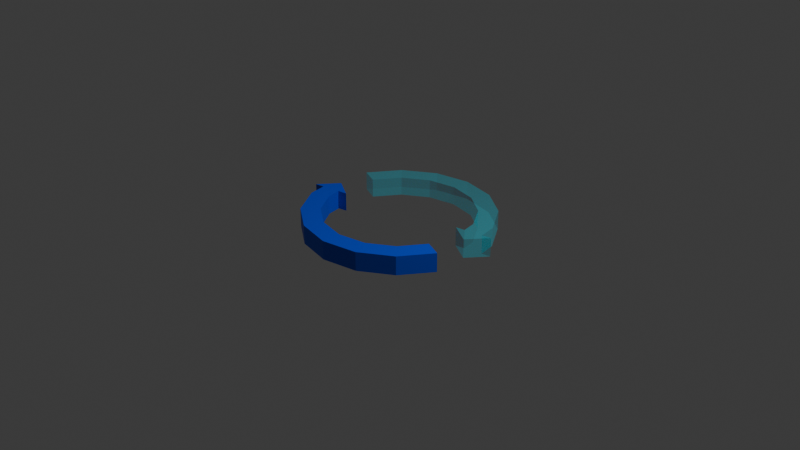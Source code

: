 # Source: marker_rotation.blend  (saved by Blender 5.2.45; exported with 4.5.12 LTS)
import bpy
from mathutils import Matrix  # noqa: F401  (used for matrix-valued properties, if any)

bpy.ops.wm.read_factory_settings(use_empty=True)
scene = bpy.context.scene
scene.name = 'Scene'

# ---- collections
col_collection = bpy.data.collections.new('Collection'); scene.collection.children.link(col_collection)

# ---- materials (node trees are filled in below, after node groups)
mat_plus_mat = bpy.data.materials.new('Plus_mat')
mat_minus_mat = bpy.data.materials.new('Minus_mat')

# ---- material node trees
mat_plus_mat.use_nodes = True; mat_plus_mat.node_tree.nodes.clear()
_N = mat_plus_mat.node_tree.nodes; _L = mat_plus_mat.node_tree.links
n0 = _N.new('ShaderNodeBsdfPrincipled'); n0.name = 'Principled BSDF'; n0.location = (-200, 100)
n0.inputs[0].default_value = (0.0, 0.06751, 0.7991, 1.0)
n0.inputs[10].default_value = 0.005
n1 = _N.new('ShaderNodeOutputMaterial'); n1.name = 'Material Output'; n1.location = (200, 100)
_L.new(n0.outputs[0], n1.inputs[0])
n1.is_active_output = True
mat_minus_mat.use_nodes = True; mat_minus_mat.node_tree.nodes.clear()
_N = mat_minus_mat.node_tree.nodes; _L = mat_minus_mat.node_tree.links
n0 = _N.new('ShaderNodeBsdfPrincipled'); n0.name = 'Principled BSDF'; n0.location = (-200, 100)
n0.inputs[0].default_value = (0.002376, 0.6544, 0.7991, 1.0)
n0.inputs[4].default_value = 0.2769
n0.inputs[10].default_value = 0.005
n1 = _N.new('ShaderNodeOutputMaterial'); n1.name = 'Material Output'; n1.location = (200, 100)
_L.new(n0.outputs[0], n1.inputs[0])
n1.is_active_output = True

# ---- world
world_world = bpy.data.worlds.new('World'); scene.world = world_world
world_world.use_nodes = True; world_world.node_tree.nodes.clear()
_N = world_world.node_tree.nodes; _L = world_world.node_tree.links
n0 = _N.new('ShaderNodeOutputWorld'); n0.name = 'World Output'; n0.location = (200, 100)
n1 = _N.new('ShaderNodeBackground'); n1.name = 'Background'; n1.location = (-200, 100)
n1.inputs[0].default_value = (0.05088, 0.05088, 0.05088, 1.0)
_L.new(n1.outputs[0], n0.inputs[0])
n0.is_active_output = True
world_world.color = (0.05088, 0.05088, 0.05088)
world_world.sun_shadow_jitter_overblur = 0.0

# ---- cameras
cam_camera = bpy.data.cameras.new('Camera')
cam_camera.clip_end = 100.0
cam_camera.ortho_scale = 7.314

# ---- lights
light_light = bpy.data.lights.new('Light', 'POINT')
light_light.energy = 1000.0
light_light.shadow_soft_size = 0.1

# ---- meshes
me_cylinder = bpy.data.meshes.new('Cylinder')
me_cylinder.from_pydata([(0.8297, -0.3437, 1.0), (-0.3437, -0.8297, 1.0), (0.9239, -0.3827, -1.0), (0.7355, -0.3046, 1.0), (0.7071, -0.7071, -1.0), (0.5629, -0.5629, 1.0), (0.3827, -0.9239, -1.0), (0.3046, -0.7355, 1.0), (0.0, -1.0, -1.0), (0.0, -0.7961, 1.0), (-0.3827, -0.9239, -1.0), (-0.3046, -0.7355, 1.0), (-0.7071, -0.7071, -1.0), (-0.5629, -0.5629, 1.0), (-0.9239, -0.3827, -1.0), (-0.7355, -0.3046, 1.0), (0.0, -0.898, 1.0), (0.9239, -0.3827, 1.0), (0.7071, -0.7071, 1.0), (0.3827, -0.9239, 1.0), (0.0, -1.0, 1.0), (-0.3827, -0.9239, 1.0), (-0.7071, -0.7071, 1.0), (-0.9239, -0.3827, 1.0), (0.3437, -0.8297, 1.0), (0.7355, -0.3046, -1.0), (0.5629, -0.5629, -1.0), (0.3046, -0.7355, -1.0), (0.0, -0.7961, -1.0), (-0.3046, -0.7355, -1.0), (-0.5629, -0.5629, -1.0), (-0.7355, -0.3046, -1.0), (0.635, -0.635, 1.0), (-0.635, -0.635, 1.0), (-0.8297, -0.3437, 1.0), (-0.898, 0.0, 1.0), (0.8297, -0.3437, -1.0), (0.635, -0.635, -1.0), (0.3437, -0.8297, -1.0), (0.0, -0.898, -1.0), (-0.3437, -0.8297, -1.0), (-0.635, -0.635, -1.0), (-0.8297, -0.3437, -1.0), (-0.898, 0.0, -1.0), (-0.9619, -0.1913, -1.0), (-0.9619, -0.1913, 1.0), (-0.7658, -0.1523, 1.0), (-0.7658, -0.1523, -1.0), (-0.8639, -0.1718, -1.0), (-0.8639, -0.1718, 1.0), (-0.6677, -0.1328, 1.0), (-0.6677, -0.1328, -1.0), (-1.06, -0.2109, -1.0), (-1.06, -0.2109, 1.0)], [], [(2, 17, 18, 4), (4, 18, 19, 6), (6, 19, 20, 8), (8, 20, 21, 10), (10, 21, 22, 12), (12, 22, 23, 14), (0, 32, 18, 17), (32, 24, 19, 18), (24, 16, 20, 19), (16, 1, 21, 20), (1, 33, 22, 21), (33, 34, 23, 22), (47, 46, 15, 31), (50, 46, 35), (46, 35, 49), (53, 35, 45), (36, 37, 4, 2), (37, 38, 6, 4), (38, 39, 8, 6), (39, 40, 10, 8), (40, 41, 12, 10), (41, 42, 14, 12), (50, 35, 43, 51), (15, 13, 30, 31), (13, 11, 29, 30), (28, 29, 11, 9), (28, 9, 7, 27), (27, 7, 5, 26), (0, 36, 25, 3), (5, 3, 25, 26), (17, 2, 36, 0), (30, 31, 42, 41), (29, 30, 41, 40), (28, 29, 40, 39), (27, 28, 39, 38), (26, 27, 38, 37), (25, 26, 37, 36), (13, 15, 34, 33), (11, 13, 33, 1), (9, 11, 1, 16), (7, 9, 16, 24), (5, 7, 24, 32), (3, 5, 32, 0), (15, 46, 49, 34), (31, 47, 48, 42), (42, 48, 44, 14), (53, 52, 43, 35), (34, 49, 45, 23), (14, 23, 45, 44), (51, 43, 47), (48, 47, 43), (48, 43, 44), (52, 44, 43), (47, 46, 50, 51), (44, 45, 53, 52), (45, 49, 35)])
_uv = me_cylinder.uv_layers.new(name='UVMap')
_uv.uv.foreach_set('vector', [0.6875, 0.5, 0.6875, 1.0, 0.625, 1.0, 0.625, 0.5, 0.625, 0.5, 0.625, 1.0, 0.5625, 1.0, 0.5625, 0.5, 0.5625, 0.5, 0.5625, 1.0, 0.5, 1.0, 0.5, 0.5, 0.5, 0.5, 0.5, 1.0, 0.4375, 1.0, 0.4375, 0.5, 0.4375, 0.5, 0.4375, 1.0, 0.375, 1.0, 0.375, 0.5, 0.375, 0.5, 0.375, 1.0, 0.3125, 1.0, 0.3125, 0.5, 0.4491, 0.1675, 0.4024, 0.0976, 0.4197, 0.08029, 0.4717, 0.1582, 0.4024, 0.0976, 0.3325, 0.05088, 0.3418, 0.02827, 0.4197, 0.08029, 0.3325, 0.05088, 0.25, 0.03447, 0.25, 0.01, 0.3418, 0.02827, 0.25, 0.03447, 0.1675, 0.05088, 0.1582, 0.02827, 0.25, 0.01, 0.1675, 0.05088, 0.0976, 0.0976, 0.08029, 0.08029, 0.1582, 0.02827, 0.0976, 0.0976, 0.05088, 0.1675, 0.02827, 0.1582, 0.08029, 0.08029, 0.3083, 0.5, 0.06621, 0.2134, 0.07348, 0.1769, 0.3344, 0.5, 0.06621, 0.2134, 0.06621, 0.2134, 0.0, 0.0, 0.06621, 0.2134, 0.0, 0.0, 0.04267, 0.2088, 0.2812, 1.0, 0.0, 0.0, 0.2812, 1.0, 0.6713, 0.5, 0.6141, 0.5, 0.625, 0.5, 0.6875, 0.5, 0.6141, 0.5, 0.5562, 0.5, 0.5625, 0.5, 0.625, 0.5, 0.5562, 0.5, 0.4979, 0.5, 0.5, 0.5, 0.5625, 0.5, 0.4979, 0.5, 0.4396, 0.5, 0.4375, 0.5, 0.5, 0.5, 0.4396, 0.5, 0.3813, 0.5, 0.375, 0.5, 0.4375, 0.5, 0.3813, 0.5, 0.3234, 0.5, 0.3125, 0.5, 0.375, 0.5, 0.06621, 0.2134, 0.0, 0.0, 0.0, 0.0, 0.3083, 0.5, 0.07348, 0.1769, 0.1149, 0.1149, 0.3877, 0.5, 0.3344, 0.5, 0.1149, 0.1149, 0.1769, 0.07348, 0.4417, 0.5, 0.3877, 0.5, 0.4958, 0.5, 0.4417, 0.5, 0.1769, 0.07348, 0.25, 0.05894, 0.4958, 0.5, 0.25, 0.05894, 0.3231, 0.07348, 0.5498, 0.5, 0.5498, 0.5, 0.3231, 0.07348, 0.3851, 0.1149, 0.6031, 0.5, 0.4491, 0.1675, 0.6713, 0.5, 0.6552, 0.5, 0.4265, 0.1769, 0.3851, 0.1149, 0.4265, 0.1769, 0.6552, 0.5, 0.6031, 0.5, 0.4717, 0.1582, 0.6875, 0.5, 0.6713, 0.5, 0.4491, 0.1675, 0.3877, 0.5, 0.3344, 0.5, 0.3234, 0.5, 0.3813, 0.5, 0.4417, 0.5, 0.3877, 0.5, 0.3813, 0.5, 0.4396, 0.5, 0.4958, 0.5, 0.4417, 0.5, 0.4396, 0.5, 0.4979, 0.5, 0.5498, 0.5, 0.4958, 0.5, 0.4979, 0.5, 0.5562, 0.5, 0.6031, 0.5, 0.5498, 0.5, 0.5562, 0.5, 0.6141, 0.5, 0.6552, 0.5, 0.6031, 0.5, 0.6141, 0.5, 0.6713, 0.5, 0.1149, 0.1149, 0.07348, 0.1769, 0.05088, 0.1675, 0.0976, 0.0976, 0.1769, 0.07348, 0.1149, 0.1149, 0.0976, 0.0976, 0.1675, 0.05088, 0.25, 0.05894, 0.1769, 0.07348, 0.1675, 0.05088, 0.25, 0.03447, 0.3231, 0.07348, 0.25, 0.05894, 0.25, 0.03447, 0.3325, 0.05088, 0.3851, 0.1149, 0.3231, 0.07348, 0.3325, 0.05088, 0.4024, 0.0976, 0.4265, 0.1769, 0.3851, 0.1149, 0.4024, 0.0976, 0.4491, 0.1675, 0.07348, 0.1769, 0.06621, 0.2134, 0.04267, 0.2088, 0.05088, 0.1675, 0.3344, 0.5, 0.3083, 0.5, 0.2948, 0.5, 0.3234, 0.5, 0.3234, 0.5, 0.2948, 0.5, 0.2812, 0.5, 0.3125, 0.5, 0.2812, 1.0, 0.2812, 0.5, 0.0, 0.0, 0.0, 0.0, 0.05088, 0.1675, 0.04267, 0.2088, 0.01913, 0.2041, 0.02827, 0.1582, 0.3125, 0.5, 0.3125, 1.0, 0.2812, 1.0, 0.2812, 0.5, 0.3083, 0.5, 0.0, 0.0, 0.3083, 0.5, 0.2948, 0.5, 0.3083, 0.5, 0.0, 0.0, 0.2948, 0.5, 0.0, 0.0, 0.2812, 0.5, 0.2812, 0.5, 0.2812, 0.5, 0.0, 0.0, 0.3083, 0.5, 0.06621, 0.2134, 0.06621, 0.2134, 0.3083, 0.5, 0.2812, 0.5, 0.2812, 1.0, 0.2812, 1.0, 0.2812, 0.5, 0.2812, 1.0, 0.04267, 0.2088, 0.0, 0.0])
me_cylinder.materials.append(mat_plus_mat)
me_cylinder.update()
me_cylinder_001 = bpy.data.meshes.new('Cylinder.001')
me_cylinder_001.from_pydata([(0.8297, -0.3437, 1.0), (-0.3437, -0.8297, 1.0), (0.9239, -0.3827, -1.0), (0.7355, -0.3046, 1.0), (0.7071, -0.7071, -1.0), (0.5629, -0.5629, 1.0), (0.3827, -0.9239, -1.0), (0.3046, -0.7355, 1.0), (0.0, -1.0, -1.0), (0.0, -0.7961, 1.0), (-0.3827, -0.9239, -1.0), (-0.3046, -0.7355, 1.0), (-0.7071, -0.7071, -1.0), (-0.5629, -0.5629, 1.0), (-0.9239, -0.3827, -1.0), (-0.7355, -0.3046, 1.0), (0.0, -0.898, 1.0), (0.9239, -0.3827, 1.0), (0.7071, -0.7071, 1.0), (0.3827, -0.9239, 1.0), (0.0, -1.0, 1.0), (-0.3827, -0.9239, 1.0), (-0.7071, -0.7071, 1.0), (-0.9239, -0.3827, 1.0), (0.3437, -0.8297, 1.0), (0.7355, -0.3046, -1.0), (0.5629, -0.5629, -1.0), (0.3046, -0.7355, -1.0), (0.0, -0.7961, -1.0), (-0.3046, -0.7355, -1.0), (-0.5629, -0.5629, -1.0), (-0.7355, -0.3046, -1.0), (0.635, -0.635, 1.0), (-0.635, -0.635, 1.0), (-0.8297, -0.3437, 1.0), (-0.898, 0.0, 1.0), (0.8297, -0.3437, -1.0), (0.635, -0.635, -1.0), (0.3437, -0.8297, -1.0), (0.0, -0.898, -1.0), (-0.3437, -0.8297, -1.0), (-0.635, -0.635, -1.0), (-0.8297, -0.3437, -1.0), (-0.898, 0.0, -1.0), (-0.9619, -0.1913, -1.0), (-0.9619, -0.1913, 1.0), (-0.7658, -0.1523, 1.0), (-0.7658, -0.1523, -1.0), (-0.8639, -0.1718, -1.0), (-0.8639, -0.1718, 1.0), (-0.6677, -0.1328, 1.0), (-0.6677, -0.1328, -1.0), (-1.06, -0.2109, -1.0), (-1.06, -0.2109, 1.0)], [], [(2, 17, 18, 4), (4, 18, 19, 6), (6, 19, 20, 8), (8, 20, 21, 10), (10, 21, 22, 12), (12, 22, 23, 14), (0, 32, 18, 17), (32, 24, 19, 18), (24, 16, 20, 19), (16, 1, 21, 20), (1, 33, 22, 21), (33, 34, 23, 22), (47, 46, 15, 31), (50, 46, 35), (49, 45, 35), (53, 35, 45), (36, 37, 4, 2), (37, 38, 6, 4), (38, 39, 8, 6), (39, 40, 10, 8), (40, 41, 12, 10), (41, 42, 14, 12), (50, 35, 43, 51), (15, 13, 30, 31), (13, 11, 29, 30), (28, 29, 11, 9), (28, 9, 7, 27), (27, 7, 5, 26), (0, 36, 25, 3), (5, 3, 25, 26), (17, 2, 36, 0), (30, 31, 42, 41), (29, 30, 41, 40), (28, 29, 40, 39), (27, 28, 39, 38), (26, 27, 38, 37), (25, 26, 37, 36), (13, 15, 34, 33), (11, 13, 33, 1), (9, 11, 1, 16), (7, 9, 16, 24), (5, 7, 24, 32), (3, 5, 32, 0), (15, 46, 49, 34), (31, 47, 48, 42), (42, 48, 44, 14), (53, 52, 43, 35), (34, 49, 45, 23), (14, 23, 45, 44), (51, 43, 47), (48, 47, 43), (48, 43, 44), (52, 44, 43), (47, 46, 50, 51), (44, 45, 53, 52), (49, 35, 46)])
me_cylinder_001.polygons.foreach_set('material_index', [1, 1, 1, 1, 1, 1, 1, 1, 1, 1, 1, 1, 1, 1, 1, 1, 1, 1, 1, 1, 1, 1, 1, 1, 1, 1, 1, 1, 1, 1, 1, 1, 1, 1, 1, 1, 1, 1, 1, 1, 1, 1, 1, 1, 1, 1, 1, 1, 1, 1, 1, 1, 1, 1, 1, 1])
_uv = me_cylinder_001.uv_layers.new(name='UVMap')
_uv.uv.foreach_set('vector', [0.6875, 0.5, 0.6875, 1.0, 0.625, 1.0, 0.625, 0.5, 0.625, 0.5, 0.625, 1.0, 0.5625, 1.0, 0.5625, 0.5, 0.5625, 0.5, 0.5625, 1.0, 0.5, 1.0, 0.5, 0.5, 0.5, 0.5, 0.5, 1.0, 0.4375, 1.0, 0.4375, 0.5, 0.4375, 0.5, 0.4375, 1.0, 0.375, 1.0, 0.375, 0.5, 0.375, 0.5, 0.375, 1.0, 0.3125, 1.0, 0.3125, 0.5, 0.4491, 0.1675, 0.4024, 0.0976, 0.4197, 0.08029, 0.4717, 0.1582, 0.4024, 0.0976, 0.3325, 0.05088, 0.3418, 0.02827, 0.4197, 0.08029, 0.3325, 0.05088, 0.25, 0.03447, 0.25, 0.01, 0.3418, 0.02827, 0.25, 0.03447, 0.1675, 0.05088, 0.1582, 0.02827, 0.25, 0.01, 0.1675, 0.05088, 0.0976, 0.0976, 0.08029, 0.08029, 0.1582, 0.02827, 0.0976, 0.0976, 0.05088, 0.1675, 0.02827, 0.1582, 0.08029, 0.08029, 0.3083, 0.5, 0.06621, 0.2134, 0.07348, 0.1769, 0.3344, 0.5, 0.06621, 0.2134, 0.06621, 0.2134, 0.0, 0.0, 0.04267, 0.2088, 0.01913, 0.2041, 0.0, 0.0, 0.2812, 1.0, 0.0, 0.0, 0.2812, 1.0, 0.6713, 0.5, 0.6141, 0.5, 0.625, 0.5, 0.6875, 0.5, 0.6141, 0.5, 0.5562, 0.5, 0.5625, 0.5, 0.625, 0.5, 0.5562, 0.5, 0.4979, 0.5, 0.5, 0.5, 0.5625, 0.5, 0.4979, 0.5, 0.4396, 0.5, 0.4375, 0.5, 0.5, 0.5, 0.4396, 0.5, 0.3813, 0.5, 0.375, 0.5, 0.4375, 0.5, 0.3813, 0.5, 0.3234, 0.5, 0.3125, 0.5, 0.375, 0.5, 0.06621, 0.2134, 0.0, 0.0, 0.0, 0.0, 0.3083, 0.5, 0.07348, 0.1769, 0.1149, 0.1149, 0.3877, 0.5, 0.3344, 0.5, 0.1149, 0.1149, 0.1769, 0.07348, 0.4417, 0.5, 0.3877, 0.5, 0.4958, 0.5, 0.4417, 0.5, 0.1769, 0.07348, 0.25, 0.05894, 0.4958, 0.5, 0.25, 0.05894, 0.3231, 0.07348, 0.5498, 0.5, 0.5498, 0.5, 0.3231, 0.07348, 0.3851, 0.1149, 0.6031, 0.5, 0.4491, 0.1675, 0.6713, 0.5, 0.6552, 0.5, 0.4265, 0.1769, 0.3851, 0.1149, 0.4265, 0.1769, 0.6552, 0.5, 0.6031, 0.5, 0.4717, 0.1582, 0.6875, 0.5, 0.6713, 0.5, 0.4491, 0.1675, 0.3877, 0.5, 0.3344, 0.5, 0.3234, 0.5, 0.3813, 0.5, 0.4417, 0.5, 0.3877, 0.5, 0.3813, 0.5, 0.4396, 0.5, 0.4958, 0.5, 0.4417, 0.5, 0.4396, 0.5, 0.4979, 0.5, 0.5498, 0.5, 0.4958, 0.5, 0.4979, 0.5, 0.5562, 0.5, 0.6031, 0.5, 0.5498, 0.5, 0.5562, 0.5, 0.6141, 0.5, 0.6552, 0.5, 0.6031, 0.5, 0.6141, 0.5, 0.6713, 0.5, 0.1149, 0.1149, 0.07348, 0.1769, 0.05088, 0.1675, 0.0976, 0.0976, 0.1769, 0.07348, 0.1149, 0.1149, 0.0976, 0.0976, 0.1675, 0.05088, 0.25, 0.05894, 0.1769, 0.07348, 0.1675, 0.05088, 0.25, 0.03447, 0.3231, 0.07348, 0.25, 0.05894, 0.25, 0.03447, 0.3325, 0.05088, 0.3851, 0.1149, 0.3231, 0.07348, 0.3325, 0.05088, 0.4024, 0.0976, 0.4265, 0.1769, 0.3851, 0.1149, 0.4024, 0.0976, 0.4491, 0.1675, 0.07348, 0.1769, 0.06621, 0.2134, 0.04267, 0.2088, 0.05088, 0.1675, 0.3344, 0.5, 0.3083, 0.5, 0.2948, 0.5, 0.3234, 0.5, 0.3234, 0.5, 0.2948, 0.5, 0.2812, 0.5, 0.3125, 0.5, 0.2812, 1.0, 0.2812, 0.5, 0.0, 0.0, 0.0, 0.0, 0.05088, 0.1675, 0.04267, 0.2088, 0.01913, 0.2041, 0.02827, 0.1582, 0.3125, 0.5, 0.3125, 1.0, 0.2812, 1.0, 0.2812, 0.5, 0.3083, 0.5, 0.0, 0.0, 0.3083, 0.5, 0.2948, 0.5, 0.3083, 0.5, 0.0, 0.0, 0.2948, 0.5, 0.0, 0.0, 0.2812, 0.5, 0.2812, 0.5, 0.2812, 0.5, 0.0, 0.0, 0.3083, 0.5, 0.06621, 0.2134, 0.06621, 0.2134, 0.3083, 0.5, 0.2812, 0.5, 0.2812, 1.0, 0.2812, 1.0, 0.2812, 0.5, 0.04267, 0.2088, 0.0, 0.0, 0.06621, 0.2134])
me_cylinder_001.materials.append(mat_plus_mat)
me_cylinder_001.materials.append(mat_minus_mat)
me_cylinder_001.update()

# ---- objects
ob_light = bpy.data.objects.new('Light', light_light)
ob_camera = bpy.data.objects.new('Camera', cam_camera)
ob_cylinder = bpy.data.objects.new('Cylinder', me_cylinder)
ob_cylinder_001 = bpy.data.objects.new('Cylinder.001', me_cylinder_001)

# ---- transforms, parenting, visibility, modifiers, constraints
ob_light.location = (4.076, 1.005, 5.904)
ob_light.rotation_euler = (0.6503, 0.05522, 1.866)
ob_light.lock_rotations_4d = False
ob_light.empty_display_type = 'ARROWS'
ob_light.color = (0.0, 0.0, 0.0, 0.0)
ob_light.lineart.crease_threshold = 0.0
ob_camera.location = (7.359, -6.926, 4.958)
ob_camera.rotation_euler = (1.109, 0.0, 0.8149)
ob_camera.lock_rotations_4d = False
ob_camera.empty_display_type = 'ARROWS'
ob_camera.color = (0.0, 0.0, 0.0, 0.0)
ob_camera.display_type = 'WIRE'
ob_camera.lineart.crease_threshold = 0.0
ob_cylinder.location = (0.0, 0.0, 0.0)
ob_cylinder.scale = (1.0, 1.0, 0.1)
ob_cylinder_001.location = (0.0, 0.0, 0.0)
ob_cylinder_001.rotation_euler = (0.0, -0.0, 3.142)
ob_cylinder_001.scale = (1.0, 1.0, 0.1)

# ---- collection membership
col_collection.objects.link(ob_light)
col_collection.objects.link(ob_camera)
col_collection.objects.link(ob_cylinder)
col_collection.objects.link(ob_cylinder_001)

# ---- scene / render settings (as saved in the file)
scene.camera = ob_camera
scene.frame_start = 1; scene.frame_end = 250; scene.frame_set(1)
scene.render.engine = 'BLENDER_EEVEE_NEXT'
scene.render.bake_bias = 0.0
scene.render.bake_samples = 0
scene.render.compositor_device = 'GPU'
scene.eevee.use_volume_custom_range = False
scene.eevee.fast_gi_thickness_near = 0.1
scene.eevee.fast_gi_thickness_far = 0.0
scene.eevee.ray_tracing_options.screen_trace_thickness = 0.1
bpy.context.view_layer.update()
